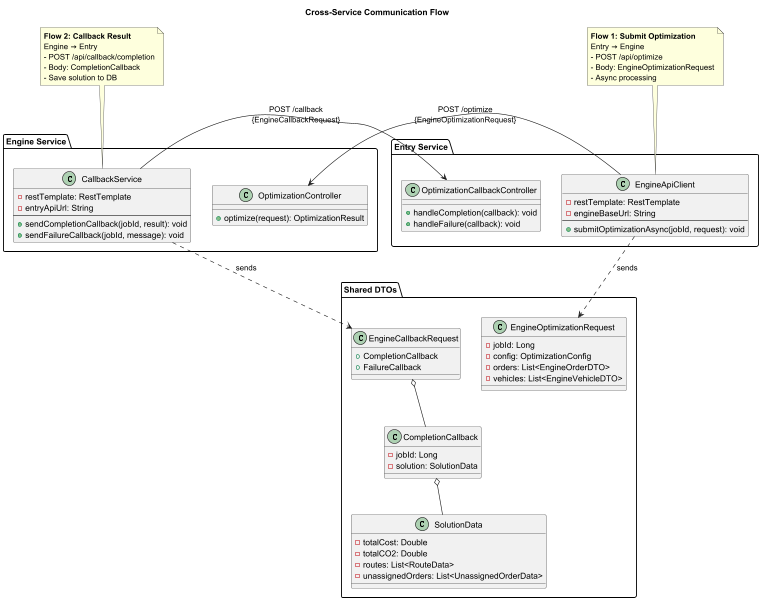

The diagram above was rendered by PlantUML. Its source (embedded in the PNG):
@startuml
title Cross-Service Communication Flow

package "Entry Service" {
    class EngineApiClient {
        - restTemplate: RestTemplate
        - engineBaseUrl: String
        --
        + submitOptimizationAsync(jobId, request): void
    }
    
    class OptimizationCallbackController {
        + handleCompletion(callback): void
        + handleFailure(callback): void
    }
}

package "Engine Service" {
    class OptimizationController {
        + optimize(request): OptimizationResult
    }
    
    class CallbackService {
        - restTemplate: RestTemplate
        - entryApiUrl: String
        --
        + sendCompletionCallback(jobId, result): void
        + sendFailureCallback(jobId, message): void
    }
}

package "Shared DTOs" {
    class EngineOptimizationRequest {
        - jobId: Long
        - config: OptimizationConfig
        - orders: List<EngineOrderDTO>
        - vehicles: List<EngineVehicleDTO>
    }
    
    class EngineCallbackRequest {
        + CompletionCallback
        + FailureCallback
    }
    
    class CompletionCallback {
        - jobId: Long
        - solution: SolutionData
    }
    
    class SolutionData {
        - totalCost: Double
        - totalCO2: Double
        - routes: List<RouteData>
        - unassignedOrders: List<UnassignedOrderData>
    }
}

' Flow 1: Submit Job
EngineApiClient -right-> OptimizationController : "POST /optimize\n{EngineOptimizationRequest}"

' Flow 2: Callback
CallbackService -left-> OptimizationCallbackController : "POST /callback\n{EngineCallbackRequest}"

' DTOs used
EngineApiClient ..> EngineOptimizationRequest : sends
CallbackService ..> EngineCallbackRequest : sends
EngineCallbackRequest o-- CompletionCallback
CompletionCallback o-- SolutionData

note as N1
  **Flow 1: Submit Optimization**
  Entry → Engine
  - POST /api/optimize
  - Body: EngineOptimizationRequest
  - Async processing
end note

note as N2
  **Flow 2: Callback Result**
  Engine → Entry
  - POST /api/callback/completion
  - Body: CompletionCallback
  - Save solution to DB
end note

N1 .. EngineApiClient
N2 .. CallbackService

@enduml